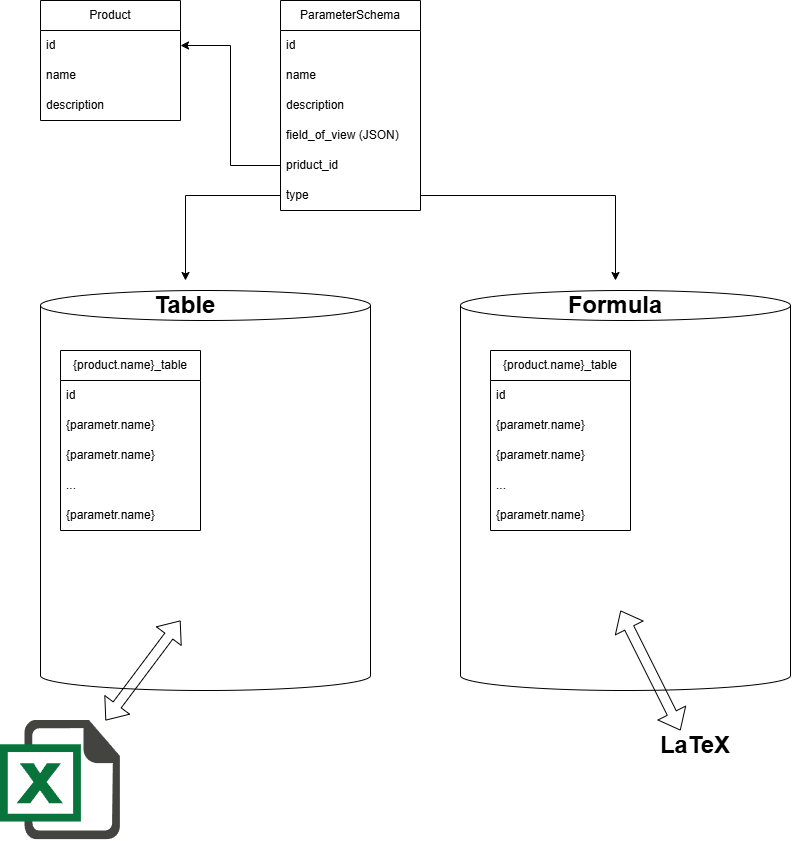

The diagram above was exported from draw.io. Its source (the exported page's mxGraphModel, read from the mxfile embedded in the PNG):
<mxGraphModel dx="1378" dy="752" grid="1" gridSize="10" guides="1" tooltips="1" connect="1" arrows="1" fold="1" page="1" pageScale="1" pageWidth="827" pageHeight="1169" math="0" shadow="0">
  <root>
    <mxCell id="0" />
    <mxCell id="1" parent="0" />
    <mxCell id="4EPw55iM9xyflRyOB2Pa-1" parent="1" style="swimlane;fontStyle=0;childLayout=stackLayout;horizontal=1;startSize=30;horizontalStack=0;resizeParent=1;resizeParentMax=0;resizeLast=0;collapsible=1;marginBottom=0;whiteSpace=wrap;html=1;" value="Product" vertex="1">
      <mxGeometry height="120" width="140" x="40" y="40" as="geometry" />
    </mxCell>
    <mxCell id="4EPw55iM9xyflRyOB2Pa-2" parent="4EPw55iM9xyflRyOB2Pa-1" style="text;strokeColor=none;fillColor=none;align=left;verticalAlign=middle;spacingLeft=4;spacingRight=4;overflow=hidden;points=[[0,0.5],[1,0.5]];portConstraint=eastwest;rotatable=0;whiteSpace=wrap;html=1;" value="id" vertex="1">
      <mxGeometry height="30" width="140" y="30" as="geometry" />
    </mxCell>
    <mxCell id="4EPw55iM9xyflRyOB2Pa-3" parent="4EPw55iM9xyflRyOB2Pa-1" style="text;strokeColor=none;fillColor=none;align=left;verticalAlign=middle;spacingLeft=4;spacingRight=4;overflow=hidden;points=[[0,0.5],[1,0.5]];portConstraint=eastwest;rotatable=0;whiteSpace=wrap;html=1;" value="name" vertex="1">
      <mxGeometry height="30" width="140" y="60" as="geometry" />
    </mxCell>
    <mxCell id="4EPw55iM9xyflRyOB2Pa-4" parent="4EPw55iM9xyflRyOB2Pa-1" style="text;strokeColor=none;fillColor=none;align=left;verticalAlign=middle;spacingLeft=4;spacingRight=4;overflow=hidden;points=[[0,0.5],[1,0.5]];portConstraint=eastwest;rotatable=0;whiteSpace=wrap;html=1;" value="description" vertex="1">
      <mxGeometry height="30" width="140" y="90" as="geometry" />
    </mxCell>
    <mxCell id="4EPw55iM9xyflRyOB2Pa-6" parent="1" style="swimlane;fontStyle=0;childLayout=stackLayout;horizontal=1;startSize=30;horizontalStack=0;resizeParent=1;resizeParentMax=0;resizeLast=0;collapsible=1;marginBottom=0;whiteSpace=wrap;html=1;" value="ParameterSchema" vertex="1">
      <mxGeometry height="210" width="140" x="280" y="40" as="geometry" />
    </mxCell>
    <mxCell id="4EPw55iM9xyflRyOB2Pa-7" parent="4EPw55iM9xyflRyOB2Pa-6" style="text;strokeColor=none;fillColor=none;align=left;verticalAlign=middle;spacingLeft=4;spacingRight=4;overflow=hidden;points=[[0,0.5],[1,0.5]];portConstraint=eastwest;rotatable=0;whiteSpace=wrap;html=1;" value="id" vertex="1">
      <mxGeometry height="30" width="140" y="30" as="geometry" />
    </mxCell>
    <mxCell id="4EPw55iM9xyflRyOB2Pa-8" parent="4EPw55iM9xyflRyOB2Pa-6" style="text;strokeColor=none;fillColor=none;align=left;verticalAlign=middle;spacingLeft=4;spacingRight=4;overflow=hidden;points=[[0,0.5],[1,0.5]];portConstraint=eastwest;rotatable=0;whiteSpace=wrap;html=1;" value="name" vertex="1">
      <mxGeometry height="30" width="140" y="60" as="geometry" />
    </mxCell>
    <mxCell id="4EPw55iM9xyflRyOB2Pa-38" parent="4EPw55iM9xyflRyOB2Pa-6" style="text;strokeColor=none;fillColor=none;align=left;verticalAlign=middle;spacingLeft=4;spacingRight=4;overflow=hidden;points=[[0,0.5],[1,0.5]];portConstraint=eastwest;rotatable=0;whiteSpace=wrap;html=1;" value="description" vertex="1">
      <mxGeometry height="30" width="140" y="90" as="geometry" />
    </mxCell>
    <mxCell id="4EPw55iM9xyflRyOB2Pa-36" parent="4EPw55iM9xyflRyOB2Pa-6" style="text;strokeColor=none;fillColor=none;align=left;verticalAlign=middle;spacingLeft=4;spacingRight=4;overflow=hidden;points=[[0,0.5],[1,0.5]];portConstraint=eastwest;rotatable=0;whiteSpace=wrap;html=1;" value="field_of_view (JSON)" vertex="1">
      <mxGeometry height="30" width="140" y="120" as="geometry" />
    </mxCell>
    <mxCell id="4EPw55iM9xyflRyOB2Pa-9" parent="4EPw55iM9xyflRyOB2Pa-6" style="text;strokeColor=none;fillColor=none;align=left;verticalAlign=middle;spacingLeft=4;spacingRight=4;overflow=hidden;points=[[0,0.5],[1,0.5]];portConstraint=eastwest;rotatable=0;whiteSpace=wrap;html=1;" value="priduct_id" vertex="1">
      <mxGeometry height="30" width="140" y="150" as="geometry" />
    </mxCell>
    <mxCell id="4EPw55iM9xyflRyOB2Pa-10" parent="4EPw55iM9xyflRyOB2Pa-6" style="text;strokeColor=none;fillColor=none;align=left;verticalAlign=middle;spacingLeft=4;spacingRight=4;overflow=hidden;points=[[0,0.5],[1,0.5]];portConstraint=eastwest;rotatable=0;whiteSpace=wrap;html=1;" value="type" vertex="1">
      <mxGeometry height="30" width="140" y="180" as="geometry" />
    </mxCell>
    <mxCell id="4EPw55iM9xyflRyOB2Pa-17" parent="1" style="shape=cylinder3;whiteSpace=wrap;html=1;boundedLbl=1;backgroundOutline=1;size=15;" value="" vertex="1">
      <mxGeometry height="400" width="330" x="40" y="330" as="geometry" />
    </mxCell>
    <mxCell id="4EPw55iM9xyflRyOB2Pa-12" parent="1" style="swimlane;fontStyle=0;childLayout=stackLayout;horizontal=1;startSize=30;horizontalStack=0;resizeParent=1;resizeParentMax=0;resizeLast=0;collapsible=1;marginBottom=0;whiteSpace=wrap;html=1;" value="{product.name}_table" vertex="1">
      <mxGeometry height="180" width="140" x="60" y="390" as="geometry" />
    </mxCell>
    <mxCell id="4EPw55iM9xyflRyOB2Pa-13" parent="4EPw55iM9xyflRyOB2Pa-12" style="text;strokeColor=none;fillColor=none;align=left;verticalAlign=middle;spacingLeft=4;spacingRight=4;overflow=hidden;points=[[0,0.5],[1,0.5]];portConstraint=eastwest;rotatable=0;whiteSpace=wrap;html=1;" value="id" vertex="1">
      <mxGeometry height="30" width="140" y="30" as="geometry" />
    </mxCell>
    <mxCell id="4EPw55iM9xyflRyOB2Pa-14" parent="4EPw55iM9xyflRyOB2Pa-12" style="text;strokeColor=none;fillColor=none;align=left;verticalAlign=middle;spacingLeft=4;spacingRight=4;overflow=hidden;points=[[0,0.5],[1,0.5]];portConstraint=eastwest;rotatable=0;whiteSpace=wrap;html=1;" value="{parametr.name}" vertex="1">
      <mxGeometry height="30" width="140" y="60" as="geometry" />
    </mxCell>
    <mxCell id="4EPw55iM9xyflRyOB2Pa-18" parent="4EPw55iM9xyflRyOB2Pa-12" style="text;strokeColor=none;fillColor=none;align=left;verticalAlign=middle;spacingLeft=4;spacingRight=4;overflow=hidden;points=[[0,0.5],[1,0.5]];portConstraint=eastwest;rotatable=0;whiteSpace=wrap;html=1;" value="{parametr.name}" vertex="1">
      <mxGeometry height="30" width="140" y="90" as="geometry" />
    </mxCell>
    <mxCell id="4EPw55iM9xyflRyOB2Pa-19" parent="4EPw55iM9xyflRyOB2Pa-12" style="text;strokeColor=none;fillColor=none;align=left;verticalAlign=middle;spacingLeft=4;spacingRight=4;overflow=hidden;points=[[0,0.5],[1,0.5]];portConstraint=eastwest;rotatable=0;whiteSpace=wrap;html=1;" value="..." vertex="1">
      <mxGeometry height="30" width="140" y="120" as="geometry" />
    </mxCell>
    <mxCell id="4EPw55iM9xyflRyOB2Pa-20" parent="4EPw55iM9xyflRyOB2Pa-12" style="text;strokeColor=none;fillColor=none;align=left;verticalAlign=middle;spacingLeft=4;spacingRight=4;overflow=hidden;points=[[0,0.5],[1,0.5]];portConstraint=eastwest;rotatable=0;whiteSpace=wrap;html=1;" value="{parametr.name}" vertex="1">
      <mxGeometry height="30" width="140" y="150" as="geometry" />
    </mxCell>
    <mxCell id="4EPw55iM9xyflRyOB2Pa-22" parent="1" style="shape=image;html=1;verticalAlign=top;verticalLabelPosition=bottom;labelBackgroundColor=#ffffff;imageAspect=0;aspect=fixed;image=https://icons.diagrams.net/icon-cache1/Document_icons-2697/647702-excel-1195.svg" value="" vertex="1">
      <mxGeometry height="120" width="120" y="760" as="geometry" />
    </mxCell>
    <mxCell id="4EPw55iM9xyflRyOB2Pa-23" parent="1" style="shape=cylinder3;whiteSpace=wrap;html=1;boundedLbl=1;backgroundOutline=1;size=15;" value="" vertex="1">
      <mxGeometry height="400" width="330" x="460" y="330" as="geometry" />
    </mxCell>
    <mxCell id="4EPw55iM9xyflRyOB2Pa-24" parent="1" style="swimlane;fontStyle=0;childLayout=stackLayout;horizontal=1;startSize=30;horizontalStack=0;resizeParent=1;resizeParentMax=0;resizeLast=0;collapsible=1;marginBottom=0;whiteSpace=wrap;html=1;" value="{product.name}_table" vertex="1">
      <mxGeometry height="180" width="140" x="490" y="390" as="geometry" />
    </mxCell>
    <mxCell id="4EPw55iM9xyflRyOB2Pa-25" parent="4EPw55iM9xyflRyOB2Pa-24" style="text;strokeColor=none;fillColor=none;align=left;verticalAlign=middle;spacingLeft=4;spacingRight=4;overflow=hidden;points=[[0,0.5],[1,0.5]];portConstraint=eastwest;rotatable=0;whiteSpace=wrap;html=1;" value="id" vertex="1">
      <mxGeometry height="30" width="140" y="30" as="geometry" />
    </mxCell>
    <mxCell id="4EPw55iM9xyflRyOB2Pa-26" parent="4EPw55iM9xyflRyOB2Pa-24" style="text;strokeColor=none;fillColor=none;align=left;verticalAlign=middle;spacingLeft=4;spacingRight=4;overflow=hidden;points=[[0,0.5],[1,0.5]];portConstraint=eastwest;rotatable=0;whiteSpace=wrap;html=1;" value="{parametr.name}" vertex="1">
      <mxGeometry height="30" width="140" y="60" as="geometry" />
    </mxCell>
    <mxCell id="4EPw55iM9xyflRyOB2Pa-27" parent="4EPw55iM9xyflRyOB2Pa-24" style="text;strokeColor=none;fillColor=none;align=left;verticalAlign=middle;spacingLeft=4;spacingRight=4;overflow=hidden;points=[[0,0.5],[1,0.5]];portConstraint=eastwest;rotatable=0;whiteSpace=wrap;html=1;" value="{parametr.name}" vertex="1">
      <mxGeometry height="30" width="140" y="90" as="geometry" />
    </mxCell>
    <mxCell id="4EPw55iM9xyflRyOB2Pa-28" parent="4EPw55iM9xyflRyOB2Pa-24" style="text;strokeColor=none;fillColor=none;align=left;verticalAlign=middle;spacingLeft=4;spacingRight=4;overflow=hidden;points=[[0,0.5],[1,0.5]];portConstraint=eastwest;rotatable=0;whiteSpace=wrap;html=1;" value="..." vertex="1">
      <mxGeometry height="30" width="140" y="120" as="geometry" />
    </mxCell>
    <mxCell id="4EPw55iM9xyflRyOB2Pa-29" parent="4EPw55iM9xyflRyOB2Pa-24" style="text;strokeColor=none;fillColor=none;align=left;verticalAlign=middle;spacingLeft=4;spacingRight=4;overflow=hidden;points=[[0,0.5],[1,0.5]];portConstraint=eastwest;rotatable=0;whiteSpace=wrap;html=1;" value="{parametr.name}" vertex="1">
      <mxGeometry height="30" width="140" y="150" as="geometry" />
    </mxCell>
    <mxCell id="4EPw55iM9xyflRyOB2Pa-30" edge="1" parent="1" style="shape=flexArrow;endArrow=classic;startArrow=classic;html=1;rounded=0;" value="">
      <mxGeometry height="100" relative="1" width="100" as="geometry">
        <mxPoint x="680" y="770" as="sourcePoint" />
        <mxPoint x="620" y="650" as="targetPoint" />
      </mxGeometry>
    </mxCell>
    <mxCell id="4EPw55iM9xyflRyOB2Pa-31" parent="1" style="text;html=1;whiteSpace=wrap;strokeColor=none;fillColor=none;align=center;verticalAlign=middle;rounded=0;" value="&lt;h1&gt;LaTeX&lt;/h1&gt;" vertex="1">
      <mxGeometry height="50" width="230" x="580" y="760" as="geometry" />
    </mxCell>
    <mxCell id="4EPw55iM9xyflRyOB2Pa-32" parent="1" style="text;html=1;whiteSpace=wrap;strokeColor=none;fillColor=none;align=center;verticalAlign=middle;rounded=0;" value="&lt;h1&gt;Table&lt;/h1&gt;" vertex="1">
      <mxGeometry height="50" width="230" x="70" y="320" as="geometry" />
    </mxCell>
    <mxCell id="4EPw55iM9xyflRyOB2Pa-33" parent="1" style="text;html=1;whiteSpace=wrap;strokeColor=none;fillColor=none;align=center;verticalAlign=middle;rounded=0;" value="&lt;h1&gt;Formula&lt;/h1&gt;" vertex="1">
      <mxGeometry height="50" width="230" x="500" y="320" as="geometry" />
    </mxCell>
    <mxCell id="4EPw55iM9xyflRyOB2Pa-34" edge="1" parent="1" source="4EPw55iM9xyflRyOB2Pa-10" style="edgeStyle=orthogonalEdgeStyle;rounded=0;orthogonalLoop=1;jettySize=auto;html=1;" target="4EPw55iM9xyflRyOB2Pa-32">
      <mxGeometry relative="1" as="geometry" />
    </mxCell>
    <mxCell id="4EPw55iM9xyflRyOB2Pa-35" edge="1" parent="1" source="4EPw55iM9xyflRyOB2Pa-10" style="edgeStyle=orthogonalEdgeStyle;rounded=0;orthogonalLoop=1;jettySize=auto;html=1;" target="4EPw55iM9xyflRyOB2Pa-33">
      <mxGeometry relative="1" as="geometry" />
    </mxCell>
    <mxCell id="4EPw55iM9xyflRyOB2Pa-37" edge="1" parent="1" source="4EPw55iM9xyflRyOB2Pa-9" style="edgeStyle=orthogonalEdgeStyle;rounded=0;orthogonalLoop=1;jettySize=auto;html=1;exitX=0;exitY=0.5;exitDx=0;exitDy=0;entryX=1;entryY=0.5;entryDx=0;entryDy=0;" target="4EPw55iM9xyflRyOB2Pa-2">
      <mxGeometry relative="1" as="geometry" />
    </mxCell>
    <mxCell id="4EPw55iM9xyflRyOB2Pa-39" edge="1" parent="1" source="4EPw55iM9xyflRyOB2Pa-22" style="shape=flexArrow;endArrow=classic;startArrow=classic;html=1;rounded=0;" value="">
      <mxGeometry height="100" relative="1" width="100" as="geometry">
        <Array as="points" />
        <mxPoint x="240" y="780" as="sourcePoint" />
        <mxPoint x="180" y="660" as="targetPoint" />
      </mxGeometry>
    </mxCell>
  </root>
</mxGraphModel>